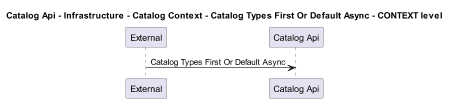

The diagram above was rendered by PlantUML. Its source (embedded in the PNG):
@startuml
!pragma layout smetana
skinparam dpi 60

title Catalog Api - Infrastructure - Catalog Context - Catalog Types First Or Default Async - CONTEXT level

participant "External" as C4InterFlow.SoftwareSystems.ExternalSystem
participant "Catalog Api" as dotnet.eShop.Architecture.SoftwareSystems.CatalogApi

C4InterFlow.SoftwareSystems.ExternalSystem -> dotnet.eShop.Architecture.SoftwareSystems.CatalogApi : Catalog Types First Or Default Async


@enduml